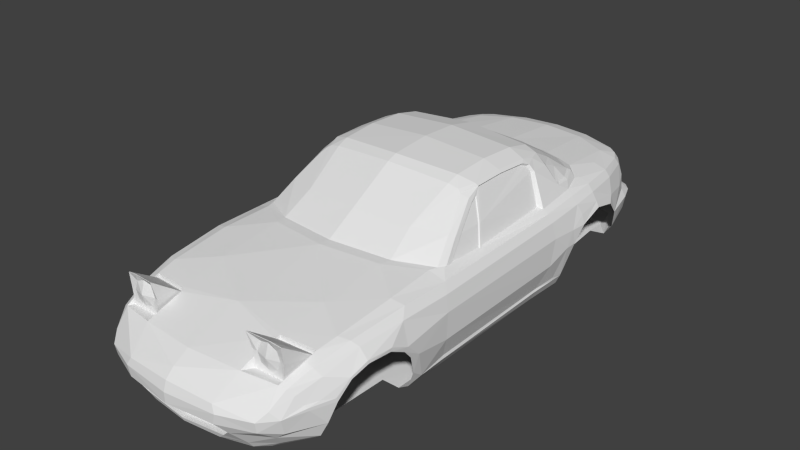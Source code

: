 # Source: na_2_out.blend  (saved by Blender 2.79.0; exported with 4.5.12 LTS)
import bpy
from mathutils import Matrix  # noqa: F401  (used for matrix-valued properties, if any)

bpy.ops.wm.read_factory_settings(use_empty=True)
scene = bpy.context.scene
scene.name = 'Scene'

# ---- collections
col_collection_5 = bpy.data.collections.new('Collection 5'); scene.collection.children.link(col_collection_5)

# ---- materials (node trees are filled in below, after node groups)
mat_main = bpy.data.materials.new('main')
mat_main.alpha_threshold = 0.0
mat_main.roughness = 0.5

# ---- material node trees
mat_main.use_nodes = True; mat_main.node_tree.nodes.clear()
_N = mat_main.node_tree.nodes; _L = mat_main.node_tree.links
n0 = _N.new('ShaderNodeOutputMaterial'); n0.name = 'Material Output'; n0.location = (300, 300)
n1 = _N.new('ShaderNodeBsdfDiffuse'); n1.name = 'Diffuse BSDF'; n1.location = (10, 300)
_L.new(n1.outputs[0], n0.inputs[0])
n0.is_active_output = True

# ---- world
world_world = bpy.data.worlds.new('World'); scene.world = world_world
world_world.color = (0.05088, 0.05088, 0.05088)
world_world.use_sun_shadow = False
world_world.sun_shadow_jitter_overblur = 0.0
world_world.cycles.sampling_method = 'NONE'
world_world.cycles.sample_map_resolution = 256

# ---- meshes
me_cube = bpy.data.meshes.new('Cube')
me_cube.from_pydata([(0.8305, 0.7714, 0.1174), (0.8136, -1.406, 0.1948), (0.779, 0.7081, -0.1054), (0.8248, -1.283, 0.2333), (0.7728, -0.5682, -0.1042), (0.8233, -0.6019, 0.0439), (0.7621, 0.4337, -0.1029), (0.8185, 0.5009, 0.05336), (0.8032, -0.582, 0.3303), (0.7949, 0.5317, 0.3489), (0.7665, -0.5492, 0.3879), (0.7, -0.475, 0.423), (0.7613, 0.523, 0.4038), (0.7284, 0.5192, 0.4334), (0.7046, -0.1097, 0.408), (0.7967, -0.9638, 0.3351), (0.833, -1.111, 0.2245), (0.8347, -0.9965, 0.1647), (0.841, -0.9747, 0.1901), (0.7313, -0.8405, -0.1947), (0.793, -0.8675, -0.0602), (0.8253, -0.9315, 0.0913), (0.7683, -1.29, 0.3205), (0.7377, -1.547, 0.2511), (0.6693, -1.794, 0.07912), (0.6104, -1.774, -0.06873), (0.6885, -1.706, 0.1931), (0.6545, -1.73, 0.2313), (0.6145, -1.746, 0.2504), (0.6383, -1.574, 0.3175), (0.6897, -1.566, 0.3), (0.7273, -1.315, 0.3545), (0.7565, -0.903, 0.3904), (0.6587, -1.344, 0.369), (0.6734, -0.9232, 0.4155), (0.6561, -0.5647, 0.4307), (0.578, -1.892, 0.0758), (0.3588, -1.973, 0.07412), (-3.492e-10, -2.009, 0.07097), (0.3767, -1.789, 0.2601), (-3.492e-10, -1.819, 0.2599), (0.6207, -1.831, 0.1334), (0.3325, -1.96, 0.1238), (-3.492e-10, -1.987, 0.1383), (-3.492e-10, -2.007, -0.000795), (0.3381, -1.969, 0.0007213), (0.3928, -1.91, -0.06725), (0.3123, -1.885, -0.133), (-3.492e-10, -1.906, -0.1544), (0.5734, -1.879, 0.002293), (0.5772, -1.722, -0.1509), (0.4382, -1.824, -0.1569), (0.2669, -1.873, -0.1742), (-3.492e-10, -1.896, -0.1811), (-3.492e-10, -1.441, 0.3765), (0.3731, -1.543, 0.3432), (0.3991, -1.507, 0.3506), (0.6407, -1.484, 0.3431), (-3.492e-10, -0.7815, 0.4657), (0.4191, -0.7181, 0.4526), (0.4094, -1.182, 0.4083), (-3.492e-10, -1.928, 0.1958), (0.8352, 0.8719, 0.2216), (0.8259, 1.063, 0.2722), (0.8123, 1.25, 0.225), (0.7856, 1.367, 0.1094), (0.743, 1.429, -0.04176), (0.6769, 1.446, -0.1298), (0.7784, 1.049, 0.3763), (0.7434, 1.044, 0.4294), (0.6806, 1.044, 0.4601), (0.742, 1.332, 0.3759), (0.7313, 1.509, 0.2406), (0.7175, 1.64, 0.1073), (0.6811, 1.64, 0.1593), (0.6713, 1.699, -0.01738), (0.6259, 1.782, -0.01342), (0.5524, 1.833, -0.01358), (0.3366, 1.891, -0.01588), (0.0, 1.918, -0.01803), (0.6675, 1.768, 0.1069), (0.6139, 1.827, 0.1065), (0.5722, 1.848, 0.1063), (0.3408, 1.911, 0.1053), (0.0, 1.938, 0.1039), (0.6225, 1.723, 0.1601), (0.5437, 1.774, 0.16), (0.3283, 1.834, 0.1598), (0.0, 1.859, 0.1593), (0.6172, 1.323, 0.4545), (0.7081, 1.326, 0.4248), (0.6391, 1.575, 0.4097), (0.6636, 1.595, 0.364), (0.5263, 1.555, 0.4442), (0.6025, 1.692, 0.3604), (0.5181, 1.746, 0.3623), (0.5166, 1.722, 0.4065), (0.5854, 1.666, 0.4064), (0.6783, 1.624, 0.2787), (0.3035, 1.812, 0.3468), (0.0, 1.841, 0.3468), (0.3162, 1.797, -0.1063), (-3.492e-10, 1.823, -0.1107), (0.5651, 1.701, -0.1012), (0.292, 1.655, 0.4568), (0.0, 1.675, 0.4655), (0.2645, 1.802, 0.4162), (0.0, 1.823, 0.4209), (0.0, 1.19, 0.5078), (0.554, 1.099, 0.4921), (0.33, 1.16, 0.5038), (0.6646, 0.9917, 0.4699), (0.7139, 0.8341, 0.4572), (0.7896, 0.839, 0.3652), (0.7506, 0.8323, 0.419), (0.6902, 0.4981, 0.4418), (0.6069, 0.529, 0.6582), (0.6259, 0.5489, 0.658), (0.6921, 0.7479, 0.5085), (0.6135, 0.6972, 0.6457), (0.6765, 0.8807, 0.499), (0.615, 1.016, 0.5045), (0.482, 1.101, 0.5125), (0.3257, 1.137, 0.5212), (0.0, 1.161, 0.5265), (0.5984, 0.5274, 0.7052), (0.5856, 0.4668, 0.7293), (0.5799, 0.2404, 0.7418), (0.5805, 0.003289, 0.7382), (0.5862, 0.5075, 0.6995), (0.5751, 0.4571, 0.7183), (0.5698, 0.24, 0.7288), (0.5713, 0.004548, 0.7252), (0.6951, -0.1018, 0.4138), (0.5638, 0.2382, 0.7605), (0.4553, 0.2284, 0.8084), (-3.492e-10, 0.2203, 0.8419), (0.5698, 0.4953, 0.7468), (0.4592, 0.5025, 0.7948), (-3.492e-10, 0.4971, 0.8297), (0.575, 0.5933, 0.7211), (0.5455, 0.6816, 0.7221), (0.4588, 0.6841, 0.7545), (0.0, 0.6969, 0.7878), (-3.492e-10, -0.07479, 0.8179), (0.4504, -0.03375, 0.7903), (0.5643, -0.005157, 0.7554), (0.0, 0.72, 0.7687), (0.4579, 0.7059, 0.7381), (0.5338, 0.7054, 0.7078), (0.5984, 0.7222, 0.6369), (0.6638, 0.7534, 0.5271), (0.6668, 0.7856, 0.5145), (0.6535, 0.875, 0.5132), (0.5976, 0.9984, 0.5162), (0.4753, 1.076, 0.5233), (0.3225, 1.113, 0.5294), (0.0, 1.138, 0.5348), (0.5986, 0.823, 0.5951), (0.5347, 0.8437, 0.6343), (0.4594, 0.8564, 0.6557), (0.0, 0.8686, 0.6838), (0.3108, 0.8686, 0.6755), (-3.492e-10, -0.1498, 0.7899), (0.4459, -0.1188, 0.76), (0.5178, -0.1129, 0.7424), (0.5448, -0.1279, 0.7239), (0.5648, -0.1606, 0.6972), (0.6266, -0.345, 0.5592), (0.5921, -0.105, 0.6989), (0.6535, -0.3087, 0.5469), (0.5951, -0.03412, 0.6963), (0.6048, -0.09027, 0.672), (0.6558, -0.2615, 0.5406), (0.6592, -0.08069, 0.5455), (0.6601, -0.06458, 0.546), (0.6544, -0.05802, 0.5457), (0.592, -0.03867, 0.6848), (0.6012, -0.08711, 0.6621), (0.6498, -0.2487, 0.5396), (0.6539, -0.08735, 0.5432), (0.7039, -0.1281, 0.4082), (0.695, -0.1317, 0.4136), (0.6974, -0.4049, 0.4195), (0.698, -0.4515, 0.4245), (0.6737, -0.5069, 0.4296), (0.69, -0.3881, 0.4227), (0.7747, 0.7078, -0.1179), (0.7675, 0.4224, -0.119), (0.7338, 0.4239, -0.1875), (0.7406, 0.7157, -0.1895), (0.777, -0.5687, -0.1252), (0.7271, -0.5701, -0.2015), (0.7858, -0.7829, -0.123), (0.8362, -0.8694, 0.08912), (-3.492e-10, -0.6982, 0.4617), (0.4323, -0.6391, 0.449), (-3.492e-10, -0.4762, 0.5945), (0.4073, -0.4292, 0.5805), (0.3868, -1.735, 0.4845), (0.6076, -1.706, 0.459), (0.387, -1.509, 0.3167), (0.5398, -1.714, 0.4712), (0.6379, -1.484, 0.308), (0.6035, -1.697, 0.2425), (0.6139, -1.698, 0.3523), (0.6106, -1.71, 0.4579), (0.5392, -1.718, 0.4705), (0.3837, -1.739, 0.4844), (0.6407, -1.483, 0.3034), (0.4015, -1.702, 0.2424), (0.3871, -1.699, 0.3506), (0.5005, -1.695, 0.4374), (0.5005, -1.72, 0.3516), (0.5612, -1.695, 0.4122), (0.5863, -1.695, 0.3516), (0.5612, -1.695, 0.2909), (0.5005, -1.695, 0.2658), (0.4399, -1.695, 0.2909), (0.4148, -1.695, 0.3516), (0.4366, -1.685, 0.4155), (0.7956, -1.498, 0.09465), (0.8342, -1.104, 0.248), (0.8215, -1.287, 0.253), (0.8106, -1.412, 0.2075), (0.793, -1.507, 0.1201), (0.7363, -1.664, 0.1152), (0.756, -1.592, 0.1347), (0.7213, -1.672, 0.1335), (0.7392, -1.655, 0.09614), (0.7655, -1.546, -0.03107), (0.719, -1.559, -0.1287), (0.6823, -1.559, -0.1573), (0.6586, -1.764, -0.02787), (0.8259, -0.5938, 0.2261), (0.8201, 0.5442, 0.2361), (0.784, 1.302, 0.266), (0.8074, 1.06, 0.3133), (0.7577, 1.44, 0.1611), (0.8163, 0.8685, 0.2894), (0.8271, 0.7489, 0.2234), (0.83, 0.6841, 0.1175), (0.773, 0.6166, -0.09817), (0.7727, 0.6125, -0.1178), (-3.492e-10, -1.961, -0.000795), (0.3381, -1.923, 0.0007213), (0.3928, -1.864, -0.06725), (0.3123, -1.839, -0.133), (-3.492e-10, -1.86, -0.1544), (-3.492e-10, -1.889, -0.07095), (0.6611, -0.8405, -0.238), (0.6635, 0.4239, -0.2308), (0.6704, 0.7157, -0.2327), (0.6569, -0.5701, -0.2448), (-3.492e-10, -0.8405, -0.238), (-3.492e-10, 0.4239, -0.2308), (-3.492e-10, 0.7157, -0.2327), (-3.492e-10, -0.5701, -0.2448), (0.4382, -1.791, -0.2025), (0.2669, -1.841, -0.2025), (-3.492e-10, -1.863, -0.2025), (0.512, -1.722, -0.2025), (0.6171, -1.559, -0.2025), (0.2669, -1.757, -0.2188), (-3.492e-10, -1.779, -0.2188), (0.2669, -0.8409, -0.2362), (0.4382, -1.722, -0.2188), (0.5377, -1.559, -0.2173), (0.5377, -0.8409, -0.2362), (0.3162, 1.684, -0.1499), (-3.492e-10, 1.71, -0.1543), (0.5651, 1.588, -0.1447), (0.3162, 1.446, -0.1658), (-3.492e-10, 1.446, -0.1702), (0.5651, 1.446, -0.1447), (0.3162, 0.7157, -0.2284), (0.5651, 0.7157, -0.2284)], [(203, 204)], [(6, 7, 5, 4), (234, 8, 15, 18), (9, 12, 10, 8), (11, 10, 14), (12, 14, 10), (13, 14, 12), (23, 224, 22), (224, 23, 227), (223, 22, 224), (225, 224, 227), (223, 222, 15, 22), (193, 194, 20), (4, 5, 193), (194, 193, 5), (17, 21, 194, 18), (28, 27, 30, 29), (23, 30, 27, 26), (8, 10, 32, 15), (15, 32, 31, 22), (22, 31, 30, 23), (31, 57, 30), (32, 34, 33, 31), (11, 35, 10), (10, 35, 34, 32), (41, 36, 24), (26, 41, 24), (38, 37, 42, 43), (37, 36, 42), (43, 42, 61), (39, 42, 28), (42, 41, 28), (27, 41, 26), (28, 41, 27), (49, 36, 37, 45), (36, 49, 24), (49, 46, 25), (20, 194, 21), (50, 25, 51), (25, 46, 51), (47, 51, 46), (48, 53, 52, 47), (51, 47, 52), (57, 31, 33), (30, 57, 29), (40, 39, 55), (54, 40, 55), (33, 60, 56), (56, 57, 33), (54, 56, 60), (58, 54, 60), (60, 59, 58), (33, 34, 60), (60, 34, 59), (34, 35, 59), (42, 39, 61), (40, 61, 39), (36, 41, 42), (44, 45, 37, 38), (46, 49, 45), (227, 23, 228), (114, 113, 68, 69), (112, 114, 69, 70), (79, 84, 83, 78), (78, 83, 82, 77), (77, 82, 81, 76), (81, 80, 76), (76, 80, 75), (84, 88, 87, 83), (83, 87, 86, 82), (82, 86, 81), (81, 86, 85, 80), (74, 73, 80, 85), (90, 89, 70, 69), (69, 68, 71, 90), (72, 92, 71), (91, 90, 71, 92), (93, 89, 90, 91), (97, 91, 92, 94), (96, 97, 94, 95), (93, 91, 97), (97, 96, 93), (92, 72, 98), (74, 98, 72), (94, 92, 98), (85, 98, 74), (85, 86, 95, 94), (87, 99, 95, 86), (88, 100, 99, 87), (79, 78, 101, 102), (77, 76, 103), (77, 103, 101, 78), (75, 67, 103), (75, 103, 76), (94, 98, 85), (96, 95, 99, 106), (100, 107, 106, 99), (105, 104, 106, 107), (96, 106, 104, 93), (93, 109, 89), (110, 109, 104), (104, 109, 93), (108, 110, 104, 105), (89, 109, 70), (109, 111, 70), (111, 112, 70), (13, 12, 114, 112), (12, 9, 113, 114), (14, 13, 115), (117, 116, 115, 13), (112, 118, 13), (119, 117, 118), (117, 13, 118), (124, 123, 110, 108), (110, 122, 109), (123, 122, 110), (122, 121, 109), (109, 121, 111), (121, 120, 111), (111, 120, 112), (118, 112, 120), (128, 132, 131, 127), (127, 131, 130, 126), (126, 130, 129, 125), (116, 117, 125, 129), (115, 133, 14), (176, 175, 14, 133), (176, 116, 129), (130, 176, 129), (136, 135, 138, 139), (176, 115, 116), (135, 134, 137, 138), (126, 137, 134, 127), (125, 140, 137), (125, 137, 126), (125, 117, 140), (119, 140, 117), (137, 140, 141), (138, 137, 141, 142), (140, 119, 141), (145, 135, 136, 144), (146, 134, 135, 145), (128, 127, 134, 146), (143, 142, 148, 147), (150, 149, 141, 119), (141, 149, 148, 142), (151, 118, 152), (118, 151, 150, 119), (120, 153, 152, 118), (121, 154, 153, 120), (122, 155, 154, 121), (124, 157, 156, 123), (123, 156, 155, 122), (152, 158, 151), (153, 158, 152), (151, 158, 150), (159, 149, 150, 158), (160, 148, 149, 159), (160, 159, 154, 155), (157, 161, 162, 156), (161, 147, 162), (158, 153, 154, 159), (162, 160, 155, 156), (160, 162, 148), (148, 162, 147), (25, 231, 230), (194, 5, 234), (139, 138, 142, 143), (145, 144, 163, 164), (164, 165, 145), (146, 145, 165), (165, 166, 146), (146, 166, 128), (166, 169, 128), (167, 169, 166), (168, 170, 169, 167), (170, 173, 172, 169), (172, 171, 128, 169), (132, 128, 175, 176), (131, 132, 176), (176, 133, 115), (174, 175, 128, 171), (173, 179, 178, 172), (178, 177, 171, 172), (174, 171, 177, 180), (178, 180, 177), (179, 180, 178), (185, 184, 170, 168), (183, 173, 170, 184), (179, 173, 183, 186), (186, 183, 181, 182), (191, 188, 6, 4), (189, 188, 191, 192), (191, 4, 193), (193, 20, 19), (192, 191, 193), (185, 35, 11), (185, 11, 184), (184, 11, 183), (181, 183, 11), (35, 185, 196, 59), (196, 195, 58, 59), (196, 198, 197, 195), (164, 163, 197, 198), (168, 198, 196, 185), (167, 198, 168), (167, 166, 198), (164, 198, 165), (198, 166, 165), (14, 175, 174, 181), (180, 182, 181, 174), (179, 186, 182, 180), (75, 80, 73), (54, 55, 56), (56, 55, 201), (57, 56, 201, 203), (207, 202, 208), (202, 199, 208), (200, 202, 207, 206), (206, 209, 203, 200), (203, 209, 57), (206, 205, 209), (57, 209, 29), (204, 29, 209), (205, 204, 209), (39, 28, 204, 210), (29, 204, 28), (200, 203, 202), (203, 201, 202), (202, 201, 199), (208, 199, 201), (208, 201, 211), (211, 201, 210), (55, 39, 210, 201), (218, 217, 213), (219, 218, 213), (215, 213, 216), (213, 217, 216), (215, 214, 213), (219, 213, 220), (213, 212, 220), (213, 214, 212), (214, 206, 207), (212, 214, 207), (208, 212, 207), (212, 208, 220), (220, 208, 219), (208, 211, 219), (219, 211, 218), (211, 210, 218), (218, 210, 217), (210, 204, 217), (217, 204, 216), (216, 204, 215), (204, 205, 215), (205, 214, 215), (206, 214, 205), (23, 26, 228), (226, 227, 228), (226, 225, 227), (226, 229, 221, 225), (1, 224, 225, 221), (1, 3, 223, 224), (3, 16, 222, 223), (16, 17, 18, 222), (26, 24, 228), (228, 24, 226), (49, 25, 233), (233, 24, 49), (233, 230, 229, 24), (229, 226, 24), (229, 230, 221), (233, 25, 230), (232, 231, 50), (50, 231, 25), (222, 18, 15), (194, 234, 18), (234, 235, 9, 8), (7, 235, 234, 5), (19, 192, 193), (237, 63, 64, 236), (68, 237, 236, 71), (65, 238, 236, 64), (72, 236, 238), (72, 71, 236), (74, 72, 238), (74, 238, 65, 73), (67, 75, 66), (66, 75, 73, 65), (62, 63, 237, 239), (239, 240, 62), (62, 240, 0), (240, 241, 0), (242, 243, 187), (187, 2, 242), (6, 188, 243, 242), (189, 243, 188), (243, 189, 190), (190, 187, 243), (235, 241, 240), (235, 7, 241), (2, 0, 241, 242), (241, 7, 242), (6, 242, 7), (113, 239, 237, 68), (235, 240, 9), (113, 9, 240), (239, 113, 240), (130, 131, 176), (46, 45, 245, 246), (47, 46, 246, 247), (45, 44, 244, 245), (48, 47, 247, 248), (247, 246, 249), (245, 244, 249), (248, 247, 249), (246, 245, 249), (190, 189, 251, 252), (192, 19, 250, 253), (189, 192, 253, 251), (256, 275, 255), (254, 257, 265), (251, 253, 257, 255), (52, 53, 260, 259), (51, 52, 259, 258), (232, 50, 261, 262), (50, 51, 258, 261), (259, 260, 264, 263), (263, 264, 254, 265), (261, 258, 266), (258, 259, 263, 266), (262, 261, 266), (265, 257, 253), (253, 268, 265), (253, 250, 268), (266, 267, 262), (263, 265, 266), (266, 265, 267), (268, 267, 265), (101, 103, 271, 269), (102, 101, 269, 270), (269, 271, 274, 272), (270, 269, 272, 273), (103, 67, 271), (271, 67, 274), (272, 274, 276, 275), (273, 272, 275, 256), (255, 275, 251), (275, 276, 251), (251, 276, 252)])
me_cube.materials.append(mat_main)
me_cube.use_remesh_preserve_volume = False
me_cube.use_remesh_preserve_attributes = False
me_cube.use_mirror_vertex_groups = False
me_cube.update()

# ---- objects
ob_wheel_rl = bpy.data.objects.new('wheel_rl', None)
ob_wheel_rr = bpy.data.objects.new('wheel_rr', None)
ob_wheel_fr = bpy.data.objects.new('wheel_fr', None)
ob_wheel_fl = bpy.data.objects.new('wheel_fl', None)
ob_chassis = bpy.data.objects.new('chassis', me_cube)

# ---- transforms, parenting, visibility, modifiers, constraints
ob_wheel_rl.location = (0.7425, 1.069, -0.1584)
ob_wheel_rl.empty_image_offset = (0.0, 0.0)
ob_wheel_rl.lineart.crease_threshold = 0.0
ob_wheel_rr.location = (-0.6896, 1.069, -0.1584)
ob_wheel_rr.empty_image_offset = (0.0, 0.0)
ob_wheel_rr.lineart.crease_threshold = 0.0
ob_wheel_fr.location = (-0.716, -1.182, -0.1743)
ob_wheel_fr.empty_image_offset = (0.0, 0.0)
ob_wheel_fr.lineart.crease_threshold = 0.0
ob_wheel_fl.location = (0.716, -1.182, -0.1743)
ob_wheel_fl.empty_image_offset = (0.0, 0.0)
ob_wheel_fl.lineart.crease_threshold = 0.0
ob_chassis.location = (0.0, 0.0, 0.0)
ob_chassis.lineart.crease_threshold = 0.0
_m = ob_chassis.modifiers.new('Mirror', 'MIRROR')

# ---- collection membership
col_collection_5.objects.link(ob_wheel_rl)
col_collection_5.objects.link(ob_wheel_rr)
col_collection_5.objects.link(ob_wheel_fr)
col_collection_5.objects.link(ob_wheel_fl)
col_collection_5.objects.link(ob_chassis)

# ---- scene / render settings (as saved in the file)
scene.frame_start = 1; scene.frame_end = 250; scene.frame_set(178)
scene.render.engine = 'CYCLES'
scene.render.resolution_percentage = 50
scene.render.dither_intensity = 0.0
scene.cycles.use_denoising = False
scene.cycles.samples = 10
scene.cycles.sampling_pattern = 'TABULATED_SOBOL'
scene.cycles.light_sampling_threshold = 0.0
scene.cycles.use_adaptive_sampling = False
scene.cycles.use_light_tree = False
scene.cycles.blur_glossy = 0.0
scene.cycles.pixel_filter_type = 'GAUSSIAN'
scene.cycles.sample_clamp_indirect = 0.0
scene.view_settings.view_transform = 'Standard'
bpy.context.view_layer.update()

# ---- added for rendering (the .blend has no active camera and no usable light): camera, sun
cam_auto = bpy.data.cameras.new('AutoCamera')
cam_auto.lens = 50.0
cam_auto.sensor_width = 36.0
cam_auto.clip_end = 1000.0
ob_auto_camera = bpy.data.objects.new('AutoCamera', cam_auto)
scene.collection.objects.link(ob_auto_camera)
ob_auto_camera.location = (4.09485, -4.94928, 3.57448)
ob_auto_camera.rotation_euler = (1.09748, -7.21219e-08, 0.694738)
scene.camera = ob_auto_camera
light_auto_sun = bpy.data.lights.new('AutoSun', 'SUN')
light_auto_sun.energy = 3.0
light_auto_sun.angle = 0.0523599
ob_auto_sun = bpy.data.objects.new('AutoSun', light_auto_sun)
scene.collection.objects.link(ob_auto_sun)
ob_auto_sun.rotation_euler = (0.872665, 0.174533, 0.523599)
bpy.context.view_layer.update()
